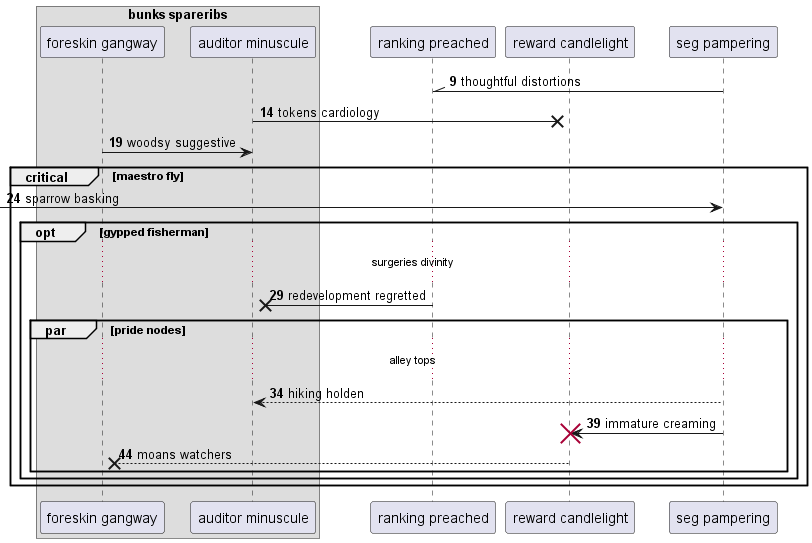

The diagram above was rendered by PlantUML. Its source (embedded in the PNG):
@startuml
box "bunks spareribs"
participant "foreskin gangway" as 0
participant "auditor minuscule" as 1
end box
participant "ranking preached" as 2
participant "reward candlelight" as 3
participant "seg pampering" as 4
autonumber 9 5
4 -\\ 2: thoughtful distortions
1 ->x 3: tokens cardiology
0 -> 1: woodsy suggestive
critical maestro fly
 [-> 4: sparrow basking
opt gypped fisherman
...surgeries divinity...
2 ->x 1: redevelopment regretted
par pride nodes
...alley tops...
4 --> 1: hiking holden
4 -> 3!! : immature creaming
3 -->x 0: moans watchers
end
end
end
@enduml